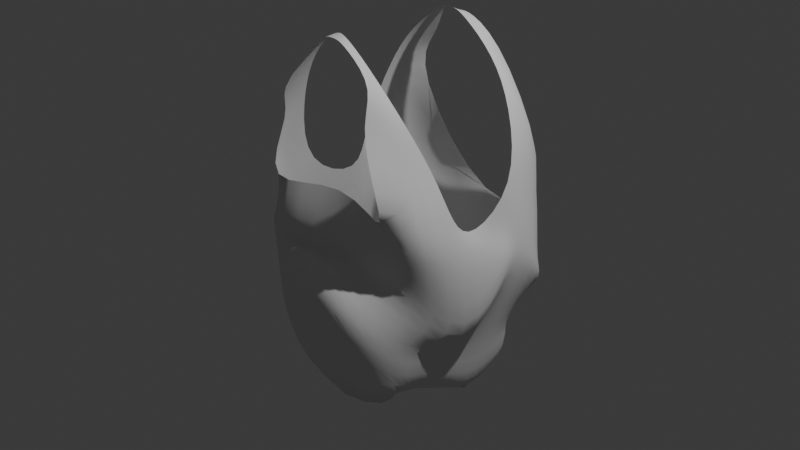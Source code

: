 # Source: trashy_trash_bag.blend  (saved by Blender 4.5.90; exported with 4.5.12 LTS)
import bpy
from mathutils import Matrix  # noqa: F401  (used for matrix-valued properties, if any)

bpy.ops.wm.read_factory_settings(use_empty=True)
scene = bpy.context.scene
scene.name = 'Scene'

# ---- collections
col_collection = bpy.data.collections.new('Collection'); scene.collection.children.link(col_collection)

# ---- world
world_world = bpy.data.worlds.new('World'); scene.world = world_world
world_world.use_nodes = True; world_world.node_tree.nodes.clear()
_N = world_world.node_tree.nodes; _L = world_world.node_tree.links
n0 = _N.new('ShaderNodeOutputWorld'); n0.name = 'World Output'; n0.location = (200, 100)
n1 = _N.new('ShaderNodeBackground'); n1.name = 'Background'; n1.location = (-200, 100)
n1.inputs[0].default_value = (0.05088, 0.05088, 0.05088, 1.0)
_L.new(n1.outputs[0], n0.inputs[0])
n0.is_active_output = True
world_world.color = (0.05088, 0.05088, 0.05088)
world_world.sun_shadow_jitter_overblur = 0.0

# ---- cameras
cam_camera = bpy.data.cameras.new('Camera')
cam_camera.clip_end = 100.0
cam_camera.ortho_scale = 7.314

# ---- lights
light_light = bpy.data.lights.new('Light', 'POINT')
light_light.energy = 1000.0
light_light.shadow_soft_size = 0.1

# ---- meshes
me_cube_001 = bpy.data.meshes.new('Cube.001')
me_cube_001.from_pydata([], [], [])
_uv = me_cube_001.uv_layers.new(name='UVMap')
_uv.uv.foreach_set('vector', [])
me_cube_001.update()
me_plane = bpy.data.meshes.new('Plane')
me_plane.from_pydata([(1.0, -1.0, 0.3), (0.9727, -0.5393, -1.435), (-1.044, 1.246, -0.06848), (-1.0, 0.966, -1.428), (0.8389, 1.461, 0.01924), (1.0, 0.966, -1.428), (-1.0, -0.966, -1.065), (-1.0, -1.0, 0.3), (1.105, 0.4879, 0.5712), (0.9882, 0.01211, 0.1203), (1.021, -0.2814, 0.3852), (1.0, -0.5, -1.7), (1.0, 0.0, -1.7), (1.0, 0.5, -1.7), (-1.0, 0.5, -1.7), (-1.0, 0.0, -1.7), (-1.0, -0.5, -1.7), (-0.9877, -0.4071, 0.3829), (-0.7823, 0.1684, 0.1791), (-0.9842, 0.4264, 0.5987), (-0.8225, 0.9654, 1.239), (0.9141, 0.8127, 1.154), (0.8009, 0.7081, 1.245), (-0.8036, 0.5491, 1.2), (-0.4236, 0.9263, 1.637), (0.5015, 0.9631, 1.687), (0.5489, 0.7128, 1.7), (-0.5489, 0.6128, 1.7), (-0.195, 0.7875, 2.016), (0.0722, 0.8764, 2.004), (0.151, 0.701, 2.016), (-0.195, 0.701, 2.016), (-0.1277, 0.7924, 2.021), (-0.02222, 0.8357, 1.987), (0.02107, 0.7184, 2.047), (-0.09781, 0.7184, 2.047), (-1.0, 0.9736, -1.042), (0.847, 0.7564, -0.9902), (0.8081, -1.102, -0.9186), (-1.089, -0.8351, -0.803), (-0.8036, -0.5491, 1.2), (0.7883, -0.283, 0.8217), (0.4363, -0.9373, 1.321), (-0.8053, -0.6623, 1.16), (-0.5489, -0.6128, 1.7), (0.4706, -0.623, 1.641), (0.5489, -0.7872, 1.7), (-0.7332, -0.916, 1.372), (-0.195, -0.7125, 2.016), (0.151, -0.7125, 2.016), (0.151, -0.799, 2.016), (-0.195, -0.799, 2.016), (-0.1017, -0.6448, 2.06), (0.008582, -0.6891, 2.059), (0.02107, -0.7816, 2.047), (-0.09781, -0.7816, 2.047), (-1.137, -0.3919, -1.149), (-1.199, 0.08555, -1.086), (-1.206, 0.5284, -0.8699), (0.9866, 0.2788, -1.193), (0.8752, -0.109, -1.22), (0.7956, -0.644, -0.601), (-1.299, -0.8943, 0.1457), (-1.11, -0.4403, -0.4801), (1.234, 1.231, -0.6769), (-1.054, 1.037, -0.4576), (0.7622, -0.8371, -0.01196), (-0.998, -0.02614, -0.7444), (-1.045, 0.4827, -0.407), (1.116, 0.519, -0.4233), (1.351, 0.4102, 0.07205), (1.361, -0.1383, -1.399), (0.04404, 1.276, -0.3692), (0.5501, -1.247, -1.521), (-0.2287, -0.4757, 0.5555), (0.0, 0.966, -1.428), (0.2446, 0.2635, -1.763), (0.6519, 0.4154, -1.783), (-1.008, -0.2978, -1.618), (-0.07652, 0.865, -1.016), (0.4123, -1.601, 0.2), (0.08962, 1.134, -0.5672), (-0.08724, -0.74, -0.3522), (-0.9312, -1.109, 0.01815), (-1.049, -0.4237, -0.04858), (1.257, 0.9716, -0.6337), (-0.8288, 0.7678, -0.568), (0.8811, -0.9185, 0.144), (-0.8902, 0.07113, -0.2826), (-1.015, 0.4546, 0.09584), (1.111, 0.5035, 0.07392), (1.169, 0.2111, 0.09615), (1.139, -0.2595, -0.02508), (0.2873, 0.8312, -0.7731), (-0.04362, -0.87, -0.02611)], [], [(78, 11, 1, 73), (94, 74, 7, 83), (92, 10, 0, 87), (93, 72, 4, 85), (89, 19, 2, 86), (83, 7, 17, 84), (84, 17, 18, 88), (88, 18, 19, 89), (85, 4, 8, 90), (90, 8, 9, 91), (91, 9, 10, 92), (75, 5, 13, 76), (76, 13, 12, 77), (77, 12, 11, 78), (8, 4, 21, 22), (2, 19, 23, 20), (22, 21, 25, 26), (20, 23, 27, 24), (26, 25, 29, 30), (24, 27, 31, 28), (30, 29, 33, 34), (28, 31, 35, 32), (35, 34, 33, 32), (0, 10, 41, 42), (17, 7, 43, 40), (42, 41, 45, 46), (40, 43, 47, 44), (46, 45, 49, 50), (44, 47, 51, 48), (50, 49, 53, 54), (48, 51, 55, 52), (55, 54, 53, 52), (12, 60, 61, 11), (13, 59, 60, 12), (5, 37, 59, 13), (15, 57, 58, 14), (16, 56, 57, 15), (6, 39, 56, 16), (14, 58, 36, 3), (75, 79, 37, 5), (11, 61, 38, 1), (73, 80, 39, 6), (60, 70, 71, 61), (59, 69, 70, 60), (37, 64, 69, 59), (57, 67, 68, 58), (56, 63, 67, 57), (39, 62, 63, 56), (58, 68, 65, 36), (79, 81, 64, 37), (61, 71, 66, 38), (80, 82, 62, 39), (38, 66, 82, 80), (36, 65, 81, 79), (1, 38, 80, 73), (3, 36, 79, 75), (15, 77, 78, 16), (14, 76, 77, 15), (3, 75, 76, 14), (86, 2, 72, 93), (87, 0, 74, 94), (16, 78, 73, 6), (2, 20, 72), (21, 4, 25), (66, 87, 94, 82), (65, 86, 93, 81), (70, 91, 92, 71), (69, 90, 91, 70), (64, 85, 90, 69), (67, 88, 89, 68), (63, 84, 88, 67), (62, 83, 84, 63), (68, 89, 86, 65), (81, 93, 85, 64), (71, 92, 87, 66), (82, 94, 83, 62)])
me_plane.polygons.foreach_set('use_smooth', [True] * 76)
_k = {(1, 73): 1.0, (3, 75): 1.0, (17, 18): 1.0, (15, 77): 1.0, (16, 78): 1.0, (6, 73): 0.55253, (5, 75): 1.0, (12, 77): 1.0, (11, 78): 0.27166}
me_plane.attributes.new('crease_edge', 'FLOAT', 'EDGE').data.foreach_set('value', [_k.get((min(e.vertices), max(e.vertices)), 0.0) for e in me_plane.edges])
_uv = me_plane.uv_layers.new(name='UVMap')
_uv.uv.foreach_set('vector', [0.5, 0.4375, 0.625, 0.4375, 0.625, 0.5, 0.5, 0.5, 0.5701, 0.625, 0.625, 0.625, 0.625, 0.75, 0.5701, 0.75, 0.5701, 0.9375, 0.625, 0.9375, 0.625, 1.0, 0.5701, 1.0, 0.3201, 0.625, 0.375, 0.625, 0.375, 0.75, 0.3201, 0.75, 0.8201, 0.6875, 0.875, 0.6875, 0.875, 0.75, 0.8201, 0.75, 0.8201, 0.5, 0.875, 0.5, 0.875, 0.5625, 0.8201, 0.5625, 0.8201, 0.5625, 0.875, 0.5625, 0.875, 0.625, 0.8201, 0.625, 0.8201, 0.625, 0.875, 0.625, 0.875, 0.6875, 0.8201, 0.6875, 0.5701, 0.75, 0.625, 0.75, 0.625, 0.8125, 0.5701, 0.8125, 0.5701, 0.8125, 0.625, 0.8125, 0.625, 0.875, 0.5701, 0.875, 0.5701, 0.875, 0.625, 0.875, 0.625, 0.9375, 0.5701, 0.9375, 0.5, 0.25, 0.625, 0.25, 0.625, 0.3125, 0.5, 0.3125, 0.5, 0.3125, 0.625, 0.3125, 0.625, 0.375, 0.5, 0.375, 0.5, 0.375, 0.625, 0.375, 0.625, 0.4375, 0.5, 0.4375, 0.625, 0.8125, 0.625, 0.75, 0.625, 0.75, 0.625, 0.8125, 0.875, 0.75, 0.875, 0.6875, 0.875, 0.6875, 0.875, 0.75, 0.625, 0.8125, 0.625, 0.75, 0.625, 0.75, 0.625, 0.8125, 0.875, 0.75, 0.875, 0.6875, 0.875, 0.6875, 0.875, 0.75, 0.625, 0.8125, 0.625, 0.75, 0.625, 0.75, 0.625, 0.8125, 0.875, 0.75, 0.875, 0.6875, 0.875, 0.6875, 0.875, 0.75, 0.625, 0.8125, 0.625, 0.75, 0.625, 0.75, 0.625, 0.8125, 0.875, 0.75, 0.875, 0.6875, 0.875, 0.6875, 0.875, 0.75, 0.875, 0.6875, 0.625, 0.8125, 0.625, 0.75, 0.875, 0.75, 0.625, 0.8125, 0.625, 0.75, 0.625, 0.75, 0.625, 0.8125, 0.875, 0.75, 0.875, 0.6875, 0.875, 0.6875, 0.875, 0.75, 0.625, 0.8125, 0.625, 0.75, 0.625, 0.75, 0.625, 0.8125, 0.875, 0.75, 0.875, 0.6875, 0.875, 0.6875, 0.875, 0.75, 0.625, 0.8125, 0.625, 0.75, 0.625, 0.75, 0.625, 0.8125, 0.875, 0.75, 0.875, 0.6875, 0.875, 0.6875, 0.875, 0.75, 0.625, 0.8125, 0.625, 0.75, 0.625, 0.75, 0.625, 0.8125, 0.875, 0.75, 0.875, 0.6875, 0.875, 0.6875, 0.875, 0.75, 0.875, 0.6875, 0.625, 0.8125, 0.625, 0.75, 0.875, 0.75, 0.375, 0.875, 0.4308, 0.875, 0.4308, 0.9375, 0.375, 0.9375, 0.375, 0.8125, 0.4308, 0.8125, 0.4308, 0.875, 0.375, 0.875, 0.375, 0.75, 0.4308, 0.75, 0.4308, 0.8125, 0.375, 0.8125, 0.625, 0.625, 0.6808, 0.625, 0.6808, 0.6875, 0.625, 0.6875, 0.625, 0.5625, 0.6808, 0.5625, 0.6808, 0.625, 0.625, 0.625, 0.625, 0.5, 0.6808, 0.5, 0.6808, 0.5625, 0.625, 0.5625, 0.625, 0.6875, 0.6808, 0.6875, 0.6808, 0.75, 0.625, 0.75, 0.125, 0.625, 0.1808, 0.625, 0.1808, 0.75, 0.125, 0.75, 0.375, 0.9375, 0.4308, 0.9375, 0.4308, 1.0, 0.375, 1.0, 0.375, 0.625, 0.4308, 0.625, 0.4308, 0.75, 0.375, 0.75, 0.4308, 0.875, 0.5152, 0.875, 0.5152, 0.9375, 0.4308, 0.9375, 0.4308, 0.8125, 0.5152, 0.8125, 0.5152, 0.875, 0.4308, 0.875, 0.4308, 0.75, 0.5152, 0.75, 0.5152, 0.8125, 0.4308, 0.8125, 0.6808, 0.625, 0.7652, 0.625, 0.7652, 0.6875, 0.6808, 0.6875, 0.6808, 0.5625, 0.7652, 0.5625, 0.7652, 0.625, 0.6808, 0.625, 0.6808, 0.5, 0.7652, 0.5, 0.7652, 0.5625, 0.6808, 0.5625, 0.6808, 0.6875, 0.7652, 0.6875, 0.7652, 0.75, 0.6808, 0.75, 0.1808, 0.625, 0.2652, 0.625, 0.2652, 0.75, 0.1808, 0.75, 0.4308, 0.9375, 0.5152, 0.9375, 0.5152, 1.0, 0.4308, 1.0, 0.4308, 0.625, 0.5152, 0.625, 0.5152, 0.75, 0.4308, 0.75, 0.4308, 0.5, 0.5152, 0.5, 0.5152, 0.625, 0.4308, 0.625, 0.1808, 0.5, 0.2652, 0.5, 0.2652, 0.625, 0.1808, 0.625, 0.375, 0.5, 0.4308, 0.5, 0.4308, 0.625, 0.375, 0.625, 0.125, 0.5, 0.1808, 0.5, 0.1808, 0.625, 0.125, 0.625, 0.375, 0.375, 0.5, 0.375, 0.5, 0.4375, 0.375, 0.4375, 0.375, 0.3125, 0.5, 0.3125, 0.5, 0.375, 0.375, 0.375, 0.375, 0.25, 0.5, 0.25, 0.5, 0.3125, 0.375, 0.3125, 0.3201, 0.5, 0.375, 0.5, 0.375, 0.625, 0.3201, 0.625, 0.5701, 0.5, 0.625, 0.5, 0.625, 0.625, 0.5701, 0.625, 0.375, 0.4375, 0.5, 0.4375, 0.5, 0.5, 0.375, 0.5, 0.375, 0.5, 0.875, 0.75, 0.375, 0.625, 0.625, 0.75, 0.625, 0.75, 0.625, 0.75, 0.5152, 0.5, 0.5701, 0.5, 0.5701, 0.625, 0.5152, 0.625, 0.2652, 0.5, 0.3201, 0.5, 0.3201, 0.625, 0.2652, 0.625, 0.5152, 0.875, 0.5701, 0.875, 0.5701, 0.9375, 0.5152, 0.9375, 0.5152, 0.8125, 0.5701, 0.8125, 0.5701, 0.875, 0.5152, 0.875, 0.5152, 0.75, 0.5701, 0.75, 0.5701, 0.8125, 0.5152, 0.8125, 0.7652, 0.625, 0.8201, 0.625, 0.8201, 0.6875, 0.7652, 0.6875, 0.7652, 0.5625, 0.8201, 0.5625, 0.8201, 0.625, 0.7652, 0.625, 0.7652, 0.5, 0.8201, 0.5, 0.8201, 0.5625, 0.7652, 0.5625, 0.7652, 0.6875, 0.8201, 0.6875, 0.8201, 0.75, 0.7652, 0.75, 0.2652, 0.625, 0.3201, 0.625, 0.3201, 0.75, 0.2652, 0.75, 0.5152, 0.9375, 0.5701, 0.9375, 0.5701, 1.0, 0.5152, 1.0, 0.5152, 0.625, 0.5701, 0.625, 0.5701, 0.75, 0.5152, 0.75])
me_plane.update()

# ---- objects
ob_light = bpy.data.objects.new('Light', light_light)
ob_camera = bpy.data.objects.new('Camera', cam_camera)
ob_cube = bpy.data.objects.new('Cube', me_cube_001)
ob_empty = bpy.data.objects.new('Empty', None)
ob_plane = bpy.data.objects.new('Plane', me_plane)

# ---- transforms, parenting, visibility, modifiers, constraints
ob_light.location = (4.076, 1.005, 5.904)
ob_light.rotation_euler = (0.6503, 0.05522, 1.866)
ob_light.lock_rotations_4d = False
ob_light.empty_display_type = 'ARROWS'
ob_light.color = (0.0, 0.0, 0.0, 0.0)
ob_light.lineart.crease_threshold = 0.0
ob_camera.location = (7.359, -6.926, 4.958)
ob_camera.rotation_euler = (1.109, 0.0, 0.8149)
ob_camera.lock_rotations_4d = False
ob_camera.empty_display_type = 'ARROWS'
ob_camera.color = (0.0, 0.0, 0.0, 0.0)
ob_camera.display_type = 'WIRE'
ob_camera.lineart.crease_threshold = 0.0
ob_cube.location = (0.0, 0.0, 0.0)
ob_empty.location = (0.0, 0.0, 0.0)
ob_empty.rotation_euler = (1.571, 0.0, 3.142)
ob_empty.empty_display_type = 'IMAGE'
ob_empty.empty_display_size = 5.0
ob_plane.location = (0.0, 0.0, 0.0)
_m = ob_plane.modifiers.new('Subdivision', 'SUBSURF')

# ---- collection membership
col_collection.objects.link(ob_light)
col_collection.objects.link(ob_camera)
col_collection.objects.link(ob_cube)
col_collection.objects.link(ob_empty)
col_collection.objects.link(ob_plane)

# ---- scene / render settings (as saved in the file)
scene.camera = ob_camera
scene.frame_start = 1; scene.frame_end = 250; scene.frame_set(1)
scene.render.engine = 'BLENDER_EEVEE_NEXT'
bpy.context.view_layer.update()
